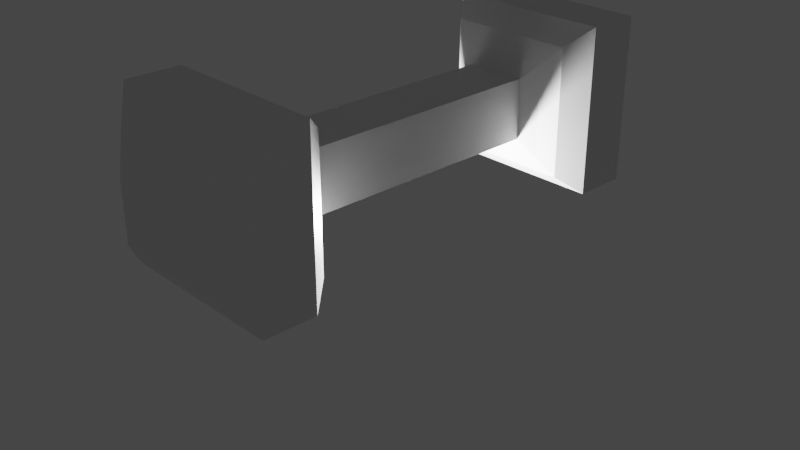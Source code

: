 # Source: dumbell.blend  (saved by Blender 3.3.6; exported with 4.5.12 LTS)
import bpy
from mathutils import Matrix  # noqa: F401  (used for matrix-valued properties, if any)

bpy.ops.wm.read_factory_settings(use_empty=True)
scene = bpy.context.scene
scene.name = 'Scene'

# ---- collections
col_collection = bpy.data.collections.new('Collection'); scene.collection.children.link(col_collection)

# ---- materials (node trees are filled in below, after node groups)
mat_material = bpy.data.materials.new('Material')
mat_material.alpha_threshold = 0.0
mat_material.use_transparent_shadow = False
mat_material.roughness = 0.5
mat_material.line_color = (0.0, 0.0, 0.0, 1.0)

# ---- material node trees
mat_material.use_nodes = True; mat_material.node_tree.nodes.clear()
_N = mat_material.node_tree.nodes; _L = mat_material.node_tree.links
n0 = _N.new('ShaderNodeOutputMaterial'); n0.name = 'Material Output'; n0.location = (300, 300)
n1 = _N.new('ShaderNodeBsdfPrincipled'); n1.name = 'Principled BSDF'; n1.location = (10, 300)
n1.distribution = 'GGX'
n1.subsurface_method = 'RANDOM_WALK_SKIN'
n1.inputs[3].default_value = 1.45
n1.inputs[27].default_value = (0.0, 0.0, 0.0, 1.0)
n1.inputs[28].default_value = 1.0
_L.new(n1.outputs[0], n0.inputs[0])
n0.is_active_output = True

# ---- world
world_world = bpy.data.worlds.new('World'); scene.world = world_world
world_world.use_nodes = True; world_world.node_tree.nodes.clear()
_N = world_world.node_tree.nodes; _L = world_world.node_tree.links
n0 = _N.new('ShaderNodeOutputWorld'); n0.name = 'World Output'; n0.location = (300, 300)
n1 = _N.new('ShaderNodeBackground'); n1.name = 'Background'; n1.location = (10, 300)
n1.inputs[0].default_value = (0.05088, 0.05088, 0.05088, 1.0)
_L.new(n1.outputs[0], n0.inputs[0])
n0.is_active_output = True
world_world.color = (0.05088, 0.05088, 0.05088)
world_world.use_sun_shadow = False
world_world.sun_shadow_jitter_overblur = 0.0

# ---- cameras
cam_camera = bpy.data.cameras.new('Camera')
cam_camera.clip_end = 100.0
cam_camera.ortho_scale = 7.314

# ---- lights
light_light = bpy.data.lights.new('Light', 'POINT')
light_light.transmission_factor = 0.0
light_light.energy = 1000.0
light_light.shadow_soft_size = 0.1
light_light.shadow_maximum_resolution = 0.006
light_light.use_absolute_resolution = True

# ---- meshes
me_cube = bpy.data.meshes.new('Cube')
me_cube.from_pydata([(0.5732, -0.5603, 0.5732), (0.5732, -0.5603, -0.5732), (-0.5732, -0.5603, 0.5732), (-0.5732, -0.5603, -0.5732), (-0.907, 0.2929, -0.907), (-0.907, -0.2929, -0.907), (0.907, 0.2929, 0.907), (0.907, -0.2929, 0.907), (-0.907, -0.2929, 0.907), (-0.907, 0.2929, 0.907), (0.907, -0.2929, -0.907), (0.907, 0.2929, -0.907), (0.3303, 0.7266, 0.3303), (0.7055, 0.5385, 0.7055), (0.5085, 0.6259, 0.5085), (0.3303, 0.7266, -0.3303), (0.7055, 0.5385, -0.7055), (0.5085, 0.6259, -0.5085), (-0.3303, 0.7266, 0.3303), (-0.7055, 0.5385, 0.7055), (-0.5085, 0.6259, 0.5085), (-0.7055, 0.5385, -0.7055), (-0.3303, 0.7266, -0.3303), (-0.5085, 0.6259, -0.5085), (-0.3078, -0.7576, -0.3078), (-0.3078, -0.7576, 0.3078), (0.3078, -0.7576, 0.3078), (0.3078, -0.7576, -0.3078), (0.5732, 4.78, 0.5732), (0.5732, 4.78, -0.5732), (-0.5732, 4.78, 0.5732), (-0.5732, 4.78, -0.5732), (-0.907, 3.927, -0.907), (-0.907, 4.512, -0.907), (0.907, 3.927, 0.907), (0.907, 4.512, 0.907), (-0.907, 4.512, 0.907), (-0.907, 3.927, 0.907), (0.907, 4.512, -0.907), (0.907, 3.927, -0.907), (0.3303, 3.493, 0.3303), (0.7055, 3.681, 0.7055), (0.5085, 3.594, 0.5085), (0.3303, 3.493, -0.3303), (0.7055, 3.681, -0.7055), (0.5085, 3.594, -0.5085), (-0.3303, 3.493, 0.3303), (-0.7055, 3.681, 0.7055), (-0.5085, 3.594, 0.5085), (-0.7055, 3.681, -0.7055), (-0.3303, 3.493, -0.3303), (-0.5085, 3.594, -0.5085), (-0.3078, 4.977, -0.3078), (-0.3078, 4.977, 0.3078), (0.3078, 4.977, 0.3078), (0.3078, 4.977, -0.3078)], [], [(7, 8, 2, 0), (1, 0, 26, 27), (5, 10, 1, 3), (10, 7, 0, 1), (13, 19, 9, 6), (11, 6, 7, 10), (4, 9, 19, 21), (4, 11, 10, 5), (3, 2, 8, 5), (5, 8, 9, 4), (21, 16, 11, 4), (6, 9, 8, 7), (16, 21, 23, 17), (17, 23, 22, 15), (13, 16, 17, 14), (14, 17, 15, 12), (18, 22, 23, 20), (20, 23, 21, 19), (19, 13, 14, 20), (20, 14, 12, 18), (16, 13, 6, 11), (22, 18, 46, 50), (27, 26, 25, 24), (3, 1, 27, 24), (0, 2, 25, 26), (2, 3, 24, 25), (35, 28, 30, 36), (29, 55, 54, 28), (33, 31, 29, 38), (38, 29, 28, 35), (41, 34, 37, 47), (39, 38, 35, 34), (32, 49, 47, 37), (32, 33, 38, 39), (31, 33, 36, 30), (33, 32, 37, 36), (49, 32, 39, 44), (34, 35, 36, 37), (44, 45, 51, 49), (45, 43, 50, 51), (41, 42, 45, 44), (42, 40, 43, 45), (46, 48, 51, 50), (48, 47, 49, 51), (47, 48, 42, 41), (48, 46, 40, 42), (44, 39, 34, 41), (15, 22, 50, 43), (12, 15, 43, 40), (18, 12, 40, 46), (55, 52, 53, 54), (31, 52, 55, 29), (28, 54, 53, 30), (30, 53, 52, 31)])
_uv = me_cube.uv_layers.new(name='UVMap')
_uv.uv.foreach_set('vector', [0.625, 0.6667, 0.875, 0.6667, 0.875, 0.75, 0.625, 0.75, 0.375, 0.75, 0.625, 0.75, 0.625, 0.75, 0.375, 0.75, 0.125, 0.6667, 0.375, 0.6667, 0.375, 0.75, 0.125, 0.75, 0.375, 0.6667, 0.625, 0.6667, 0.625, 0.75, 0.375, 0.75, 0.625, 0.5206, 0.875, 0.5206, 0.875, 0.5833, 0.625, 0.5833, 0.375, 0.5833, 0.625, 0.5833, 0.625, 0.6667, 0.375, 0.6667, 0.375, 0.1667, 0.625, 0.1667, 0.625, 0.2294, 0.375, 0.2294, 0.125, 0.5833, 0.375, 0.5833, 0.375, 0.6667, 0.125, 0.6667, 0.375, 0.0, 0.625, 0.0, 0.625, 0.08333, 0.375, 0.08333, 0.375, 0.08333, 0.625, 0.08333, 0.625, 0.1667, 0.375, 0.1667, 0.125, 0.5206, 0.375, 0.5206, 0.375, 0.5833, 0.125, 0.5833, 0.625, 0.5833, 0.875, 0.5833, 0.875, 0.6667, 0.625, 0.6667, 0.375, 0.5206, 0.125, 0.5206, 0.1272, 0.5, 0.3728, 0.5, 0.375, 0.4978, 0.375, 0.2522, 0.3954, 0.2704, 0.3954, 0.4796, 0.625, 0.5206, 0.375, 0.5206, 0.3772, 0.5, 0.6228, 0.5, 0.6228, 0.5, 0.3772, 0.5, 0.3954, 0.4796, 0.6046, 0.4796, 0.6046, 0.2704, 0.3954, 0.2704, 0.3772, 0.25, 0.6228, 0.25, 0.6228, 0.25, 0.3772, 0.25, 0.375, 0.2294, 0.625, 0.2294, 0.875, 0.5206, 0.625, 0.5206, 0.6272, 0.5, 0.8728, 0.5, 0.625, 0.2522, 0.625, 0.4978, 0.6046, 0.4796, 0.6046, 0.2704, 0.375, 0.5206, 0.625, 0.5206, 0.625, 0.5833, 0.375, 0.5833, 0.3954, 0.2704, 0.6046, 0.2704, 0.6046, 0.2704, 0.3954, 0.2704, 0.375, 0.75, 0.625, 0.75, 0.625, 1.0, 0.375, 1.0, 0.125, 0.75, 0.375, 0.75, 0.375, 0.75, 0.125, 0.75, 0.625, 0.75, 0.875, 0.75, 0.875, 0.75, 0.625, 0.75, 0.625, 0.0, 0.375, 0.0, 0.375, 0.0, 0.625, 0.0, 0.625, 0.6667, 0.625, 0.75, 0.875, 0.75, 0.875, 0.6667, 0.375, 0.75, 0.375, 0.75, 0.625, 0.75, 0.625, 0.75, 0.125, 0.6667, 0.125, 0.75, 0.375, 0.75, 0.375, 0.6667, 0.375, 0.6667, 0.375, 0.75, 0.625, 0.75, 0.625, 0.6667, 0.625, 0.5206, 0.625, 0.5833, 0.875, 0.5833, 0.875, 0.5206, 0.375, 0.5833, 0.375, 0.6667, 0.625, 0.6667, 0.625, 0.5833, 0.375, 0.1667, 0.375, 0.2294, 0.625, 0.2294, 0.625, 0.1667, 0.125, 0.5833, 0.125, 0.6667, 0.375, 0.6667, 0.375, 0.5833, 0.375, 0.0, 0.375, 0.08333, 0.625, 0.08333, 0.625, 0.0, 0.375, 0.08333, 0.375, 0.1667, 0.625, 0.1667, 0.625, 0.08333, 0.125, 0.5206, 0.125, 0.5833, 0.375, 0.5833, 0.375, 0.5206, 0.625, 0.5833, 0.625, 0.6667, 0.875, 0.6667, 0.875, 0.5833, 0.375, 0.5206, 0.3728, 0.5, 0.1272, 0.5, 0.125, 0.5206, 0.375, 0.4978, 0.3954, 0.4796, 0.3954, 0.2704, 0.375, 0.2522, 0.625, 0.5206, 0.6228, 0.5, 0.3772, 0.5, 0.375, 0.5206, 0.6228, 0.5, 0.6046, 0.4796, 0.3954, 0.4796, 0.3772, 0.5, 0.6046, 0.2704, 0.6228, 0.25, 0.3772, 0.25, 0.3954, 0.2704, 0.6228, 0.25, 0.625, 0.2294, 0.375, 0.2294, 0.3772, 0.25, 0.875, 0.5206, 0.8728, 0.5, 0.6272, 0.5, 0.625, 0.5206, 0.625, 0.2522, 0.6046, 0.2704, 0.6046, 0.4796, 0.625, 0.4978, 0.375, 0.5206, 0.375, 0.5833, 0.625, 0.5833, 0.625, 0.5206, 0.3954, 0.4796, 0.3954, 0.2704, 0.3954, 0.2704, 0.3954, 0.4796, 0.6046, 0.4796, 0.3954, 0.4796, 0.3954, 0.4796, 0.6046, 0.4796, 0.6046, 0.2704, 0.6046, 0.4796, 0.6046, 0.4796, 0.6046, 0.2704, 0.375, 0.75, 0.375, 1.0, 0.625, 1.0, 0.625, 0.75, 0.125, 0.75, 0.125, 0.75, 0.375, 0.75, 0.375, 0.75, 0.625, 0.75, 0.625, 0.75, 0.875, 0.75, 0.875, 0.75, 0.625, 0.0, 0.625, 0.0, 0.375, 0.0, 0.375, 0.0])
me_cube.materials.append(mat_material)
me_cube.use_mirror_vertex_groups = False
me_cube.update()

# ---- objects
ob_cube = bpy.data.objects.new('Cube', me_cube)
ob_light = bpy.data.objects.new('Light', light_light)
ob_camera = bpy.data.objects.new('Camera', cam_camera)

# ---- transforms, parenting, visibility, modifiers, constraints
ob_cube.location = (0.0, -2.11, 0.9114)
ob_cube.lock_rotations_4d = False
ob_cube.empty_display_type = 'ARROWS'
ob_cube.lineart.crease_threshold = 0.0
ob_light.location = (0.0, 0.0, 0.0)
ob_light.lock_rotations_4d = False
ob_light.empty_display_type = 'ARROWS'
ob_light.color = (0.0, 0.0, 0.0, 0.0)
ob_light.lineart.crease_threshold = 0.0
ob_camera.location = (7.359, -6.926, 4.958)
ob_camera.rotation_euler = (1.109, 0.0, 0.8149)
ob_camera.lock_rotations_4d = False
ob_camera.empty_display_type = 'ARROWS'
ob_camera.color = (0.0, 0.0, 0.0, 0.0)
ob_camera.display_type = 'WIRE'
ob_camera.lineart.crease_threshold = 0.0

# ---- collection membership
col_collection.objects.link(ob_cube)
col_collection.objects.link(ob_light)
col_collection.objects.link(ob_camera)

# ---- scene / render settings (as saved in the file)
scene.camera = ob_camera
scene.frame_start = 1; scene.frame_end = 250; scene.frame_set(1)
scene.render.engine = 'BLENDER_EEVEE_NEXT'
scene.cycles.sampling_pattern = 'TABULATED_SOBOL'
scene.cycles.use_light_tree = False
scene.view_settings.view_transform = 'Filmic'
bpy.context.view_layer.update()
